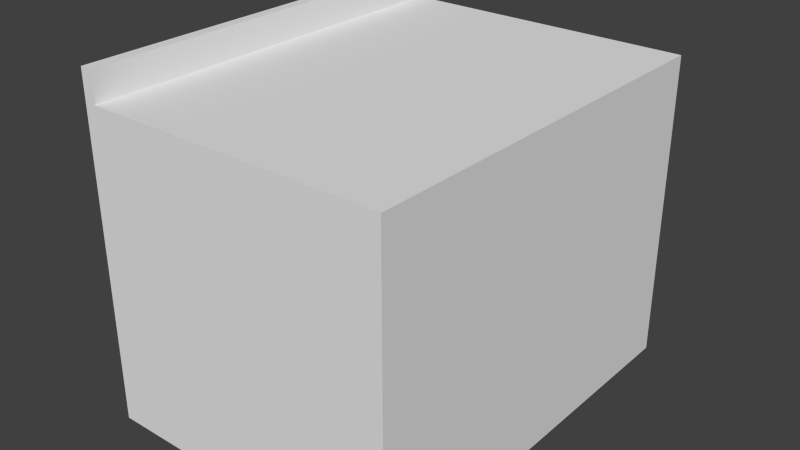 # Source: m_velcosinha2.blend  (saved by Blender 2.69.0; exported with 4.5.12 LTS)
import bpy
from mathutils import Matrix  # noqa: F401  (used for matrix-valued properties, if any)

bpy.ops.wm.read_factory_settings(use_empty=True)
scene = bpy.context.scene
scene.name = 'Scene'

# ---- collections
col_collection_1 = bpy.data.collections.new('Collection 1'); scene.collection.children.link(col_collection_1)

# ---- materials (node trees are filled in below, after node groups)
mat_material = bpy.data.materials.new('Material')
mat_material.alpha_threshold = 0.0
mat_material.use_transparent_shadow = False
mat_material.roughness = 0.5
mat_material.line_color = (0.0, 0.0, 0.0, 1.0)

# ---- material node trees

# ---- world
world_world = bpy.data.worlds.new('World'); scene.world = world_world
world_world.color = (0.05088, 0.05088, 0.05088)
world_world.use_sun_shadow = False
world_world.sun_shadow_jitter_overblur = 0.0
world_world.cycles.sampling_method = 'MANUAL'
world_world.cycles.sample_map_resolution = 256

# ---- meshes
me_cube = bpy.data.meshes.new('Cube')
me_cube.from_pydata([(1.1, 3.1, -1.0), (1.1, -1.0, -1.0), (-2.0, -1.0, -1.0), (-2.0, 3.0, -1.0), (1.1, 3.1, 2.0), (1.1, -1.0, 2.0), (-2.0, -1.0, 2.0), (-2.0, 3.0, 2.0), (1.0, 3.1, -1.0), (-2.0, 3.1, -1.0), (1.0, 3.1, 2.0), (-2.0, 3.1, 2.0), (-2.0, -1.0, 2.1), (1.1, -1.0, 2.1), (-2.0, 3.0, 2.1), (1.1, 3.1, 2.1), (1.0, 3.1, 2.1), (-2.0, 3.1, 2.1), (-1.887, 3.1, 2.1), (-1.887, -1.0, 2.1), (-2.0, -1.0, 2.4), (-2.0, 3.0, 2.4), (-2.0, 3.1, 2.4), (-1.887, 3.1, 2.4), (-1.887, -1.0, 2.4)], [], [(0, 1, 2, 3), (4, 10, 16, 15), (0, 4, 5, 1), (2, 1, 5, 6), (2, 6, 7, 3), (3, 7, 11, 9), (10, 8, 9, 11), (4, 0, 8, 10), (0, 3, 9, 8), (6, 5, 13, 19, 12), (10, 11, 17, 18, 16), (18, 17, 22, 23), (7, 6, 12, 14), (11, 7, 14, 17), (5, 4, 15, 13), (15, 16, 18, 19, 13), (24, 23, 22, 21, 20), (12, 19, 24, 20), (14, 12, 20, 21), (17, 14, 21, 22), (19, 18, 23, 24)])
_uv = me_cube.uv_layers.new(name='UVMap')
_uv.uv.foreach_set('vector', [0.0, 0.0, 1.0, 0.0, 1.0, 1.0, 0.0, 1.0, 1.431, -0.5482, 1.431, -0.5015, 1.384, -0.5015, 1.384, -0.5482, 0.9961, -0.3786, 0.9961, 0.3846, -0.02156, 0.3846, -0.02156, -0.3786, 0.8944, 1.275, 0.1056, 1.275, 0.1056, 0.5118, 0.8944, 0.5118, -0.6576, -0.5059, 0.1056, -0.5059, 0.1056, 0.5118, -0.6576, 0.5118, -0.6576, 0.5118, 0.1056, 0.5118, 0.1056, 0.5373, -0.6576, 0.5373, 0.8944, 0.2574, 0.8944, -0.5059, 1.658, -0.5059, 1.658, 0.2574, 0.8689, 0.2574, 0.8689, -0.5059, 0.8944, -0.5059, 0.8944, 0.2574, 0.0, 0.0, 1.0, 0.0, 1.0, 1.0, 0.0, 1.0, 1.67, -0.5482, 1.67, 0.8992, 1.624, 0.8992, 1.624, -0.4954, 1.624, -0.5482, 1.431, -0.5015, 1.431, 0.8992, 1.384, 0.8992, 1.384, 0.8464, 1.384, -0.5015, 1.384, 0.8464, 1.384, 0.8992, 1.244, 0.8992, 1.244, 0.8464, -0.6236, 0.8464, 1.244, 0.8464, 1.244, 0.893, -0.6236, 0.893, -0.6703, 0.8464, -0.6236, 0.8464, -0.6236, 0.893, -0.6703, 0.893, -0.6703, 1.033, 1.197, 1.033, 1.197, 1.08, -0.6703, 1.08, 1.245, -0.5488, 1.244, -0.5015, 1.244, 0.8464, -0.6703, 0.8464, -0.6703, -0.5482, 1.571, 1.366, 1.571, -0.5482, 1.624, -0.5482, 1.624, -0.5015, 1.624, 1.366, -0.5302, 1.08, -0.5302, 1.133, -0.6703, 1.133, -0.6703, 1.08, -0.6236, 0.893, 1.244, 0.893, 1.244, 1.033, -0.6236, 1.033, -0.6703, 0.893, -0.6236, 0.893, -0.6236, 1.033, -0.6703, 1.033, 1.431, 1.366, 1.431, -0.5482, 1.571, -0.5482, 1.571, 1.366])
me_cube.materials.append(mat_material)
me_cube.use_remesh_preserve_volume = False
me_cube.use_remesh_preserve_attributes = False
me_cube.use_mirror_vertex_groups = False
me_cube.update()

# ---- objects
ob_cube = bpy.data.objects.new('Cube', me_cube)

# ---- transforms, parenting, visibility, modifiers, constraints
ob_cube.location = (0.0, 0.0, 0.0)
ob_cube.lock_rotations_4d = False
ob_cube.empty_display_type = 'ARROWS'
ob_cube.lineart.crease_threshold = 0.0

# ---- collection membership
col_collection_1.objects.link(ob_cube)

# ---- scene / render settings (as saved in the file)
scene.frame_start = 1; scene.frame_end = 250; scene.frame_set(1)
scene.render.engine = 'BLENDER_EEVEE_NEXT'
scene.render.image_settings.compression = 90
scene.render.resolution_percentage = 50
scene.render.dither_intensity = 0.0
scene.cycles.use_denoising = False
scene.cycles.samples = 10
scene.cycles.sampling_pattern = 'TABULATED_SOBOL'
scene.cycles.light_sampling_threshold = 0.0
scene.cycles.use_adaptive_sampling = False
scene.cycles.use_light_tree = False
scene.cycles.blur_glossy = 0.0
scene.cycles.volume_bounces = 1
scene.cycles.pixel_filter_type = 'GAUSSIAN'
scene.cycles.sample_clamp_indirect = 0.0
scene.view_settings.view_transform = 'Standard'
bpy.context.view_layer.update()

# ---- added for rendering (the .blend has no active camera and no usable light): camera, sun
cam_auto = bpy.data.cameras.new('AutoCamera')
cam_auto.lens = 50.0
cam_auto.sensor_width = 36.0
cam_auto.clip_end = 1000.0
ob_auto_camera = bpy.data.objects.new('AutoCamera', cam_auto)
scene.collection.objects.link(ob_auto_camera)
ob_auto_camera.location = (5.25197, -5.79236, 5.26157)
ob_auto_camera.rotation_euler = (1.09748, -7.21219e-08, 0.694738)
scene.camera = ob_auto_camera
light_auto_sun = bpy.data.lights.new('AutoSun', 'SUN')
light_auto_sun.energy = 3.0
light_auto_sun.angle = 0.0523599
ob_auto_sun = bpy.data.objects.new('AutoSun', light_auto_sun)
scene.collection.objects.link(ob_auto_sun)
ob_auto_sun.rotation_euler = (0.872665, 0.174533, 0.523599)
bpy.context.view_layer.update()
